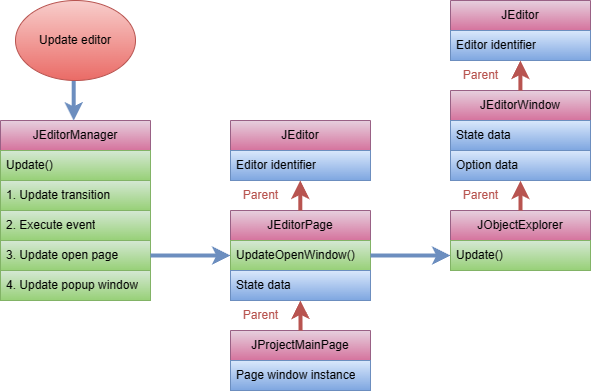

The diagram above was exported from draw.io. Its source (the exported page's mxGraphModel, read from the mxfile embedded in the PNG):
<mxGraphModel dx="1386" dy="785" grid="1" gridSize="10" guides="1" tooltips="1" connect="1" arrows="1" fold="1" page="1" pageScale="1" pageWidth="827" pageHeight="1169" math="0" shadow="0">
  <root>
    <mxCell id="0" />
    <mxCell id="1" parent="0" />
    <mxCell id="Q6dM_C_XlfPmKi1poczA-5" value="&lt;div&gt;JEditorManager&lt;/div&gt;" style="swimlane;fontStyle=0;childLayout=stackLayout;horizontal=1;startSize=30;horizontalStack=0;resizeParent=1;resizeParentMax=0;resizeLast=0;collapsible=1;marginBottom=0;whiteSpace=wrap;html=1;fillColor=#e6d0de;gradientColor=#d5739d;strokeColor=#996185;" parent="1" vertex="1">
      <mxGeometry x="90" y="135" width="150" height="180" as="geometry" />
    </mxCell>
    <mxCell id="Q6dM_C_XlfPmKi1poczA-6" value="&lt;span style=&quot;text-align: center;&quot;&gt;Update()&lt;/span&gt;" style="text;strokeColor=#82b366;fillColor=#d5e8d4;align=left;verticalAlign=middle;spacingLeft=4;spacingRight=4;overflow=hidden;points=[[0,0.5],[1,0.5]];portConstraint=eastwest;rotatable=0;whiteSpace=wrap;html=1;gradientColor=#97d077;" parent="Q6dM_C_XlfPmKi1poczA-5" vertex="1">
      <mxGeometry y="30" width="150" height="30" as="geometry" />
    </mxCell>
    <mxCell id="Q6dM_C_XlfPmKi1poczA-22" value="&lt;span style=&quot;text-align: center;&quot;&gt;1. Update transition&lt;/span&gt;" style="text;strokeColor=#82b366;fillColor=#d5e8d4;align=left;verticalAlign=middle;spacingLeft=4;spacingRight=4;overflow=hidden;points=[[0,0.5],[1,0.5]];portConstraint=eastwest;rotatable=0;whiteSpace=wrap;html=1;gradientColor=#97d077;" parent="Q6dM_C_XlfPmKi1poczA-5" vertex="1">
      <mxGeometry y="60" width="150" height="30" as="geometry" />
    </mxCell>
    <mxCell id="Q6dM_C_XlfPmKi1poczA-23" value="&lt;span style=&quot;text-align: center;&quot;&gt;2. Execute event&lt;/span&gt;" style="text;strokeColor=#82b366;fillColor=#d5e8d4;align=left;verticalAlign=middle;spacingLeft=4;spacingRight=4;overflow=hidden;points=[[0,0.5],[1,0.5]];portConstraint=eastwest;rotatable=0;whiteSpace=wrap;html=1;gradientColor=#97d077;" parent="Q6dM_C_XlfPmKi1poczA-5" vertex="1">
      <mxGeometry y="90" width="150" height="30" as="geometry" />
    </mxCell>
    <mxCell id="Q6dM_C_XlfPmKi1poczA-24" value="&lt;span style=&quot;text-align: center;&quot;&gt;3. Update open page&lt;/span&gt;" style="text;strokeColor=#82b366;fillColor=#d5e8d4;align=left;verticalAlign=middle;spacingLeft=4;spacingRight=4;overflow=hidden;points=[[0,0.5],[1,0.5]];portConstraint=eastwest;rotatable=0;whiteSpace=wrap;html=1;gradientColor=#97d077;" parent="Q6dM_C_XlfPmKi1poczA-5" vertex="1">
      <mxGeometry y="120" width="150" height="30" as="geometry" />
    </mxCell>
    <mxCell id="Q6dM_C_XlfPmKi1poczA-25" value="&lt;span style=&quot;text-align: center;&quot;&gt;4. Update popup window&lt;/span&gt;" style="text;strokeColor=#82b366;fillColor=#d5e8d4;align=left;verticalAlign=middle;spacingLeft=4;spacingRight=4;overflow=hidden;points=[[0,0.5],[1,0.5]];portConstraint=eastwest;rotatable=0;whiteSpace=wrap;html=1;gradientColor=#97d077;" parent="Q6dM_C_XlfPmKi1poczA-5" vertex="1">
      <mxGeometry y="150" width="150" height="30" as="geometry" />
    </mxCell>
    <mxCell id="Q6dM_C_XlfPmKi1poczA-8" value="JEditorPage" style="swimlane;fontStyle=0;childLayout=stackLayout;horizontal=1;startSize=30;horizontalStack=0;resizeParent=1;resizeParentMax=0;resizeLast=0;collapsible=1;marginBottom=0;whiteSpace=wrap;html=1;fillColor=#e6d0de;gradientColor=#d5739d;strokeColor=#996185;" parent="1" vertex="1">
      <mxGeometry x="320" y="225" width="140" height="60" as="geometry" />
    </mxCell>
    <mxCell id="Q6dM_C_XlfPmKi1poczA-9" value="UpdateOpenWindow()" style="text;strokeColor=#82b366;fillColor=#D5E8D4;align=left;verticalAlign=middle;spacingLeft=4;spacingRight=4;overflow=hidden;points=[[0,0.5],[1,0.5]];portConstraint=eastwest;rotatable=0;whiteSpace=wrap;html=1;gradientColor=#97d077;" parent="Q6dM_C_XlfPmKi1poczA-8" vertex="1">
      <mxGeometry y="30" width="140" height="30" as="geometry" />
    </mxCell>
    <mxCell id="Q6dM_C_XlfPmKi1poczA-10" value="" style="endArrow=classic;html=1;rounded=0;strokeWidth=4;strokeColor=#B85450;fillColor=#e6d0de;gradientColor=#d5739d;exitX=0.25;exitY=0;exitDx=0;exitDy=0;entryX=0.249;entryY=0.999;entryDx=0;entryDy=0;entryPerimeter=0;" parent="1" source="Q6dM_C_XlfPmKi1poczA-65" target="Q6dM_C_XlfPmKi1poczA-9" edge="1">
      <mxGeometry width="50" height="50" relative="1" as="geometry">
        <mxPoint x="180" y="370" as="sourcePoint" />
        <mxPoint x="355" y="290" as="targetPoint" />
      </mxGeometry>
    </mxCell>
    <mxCell id="Q6dM_C_XlfPmKi1poczA-11" value="&lt;font color=&quot;#b85450&quot;&gt;Parent&lt;/font&gt;" style="text;html=1;align=center;verticalAlign=middle;resizable=0;points=[];autosize=1;strokeColor=none;fillColor=none;fontColor=#CC00CC;" parent="1" vertex="1">
      <mxGeometry x="540" y="75" width="60" height="30" as="geometry" />
    </mxCell>
    <mxCell id="Q6dM_C_XlfPmKi1poczA-12" value="" style="endArrow=classic;html=1;rounded=0;exitX=0.485;exitY=0.985;exitDx=0;exitDy=0;strokeWidth=4;strokeColor=#6c8ebf;fillColor=#dae8fc;gradientColor=#7ea6e0;entryX=0.488;entryY=0.001;entryDx=0;entryDy=0;entryPerimeter=0;exitPerimeter=0;" parent="1" source="Q6dM_C_XlfPmKi1poczA-14" target="Q6dM_C_XlfPmKi1poczA-5" edge="1">
      <mxGeometry width="50" height="50" relative="1" as="geometry">
        <mxPoint x="635" y="390" as="sourcePoint" />
        <mxPoint x="360" y="390" as="targetPoint" />
      </mxGeometry>
    </mxCell>
    <mxCell id="Q6dM_C_XlfPmKi1poczA-13" value="" style="endArrow=classic;html=1;rounded=0;strokeWidth=4;strokeColor=#6c8ebf;fillColor=#dae8fc;gradientColor=#7ea6e0;exitX=1;exitY=0.5;exitDx=0;exitDy=0;entryX=0;entryY=0.5;entryDx=0;entryDy=0;" parent="1" source="Q6dM_C_XlfPmKi1poczA-24" target="Q6dM_C_XlfPmKi1poczA-9" edge="1">
      <mxGeometry width="50" height="50" relative="1" as="geometry">
        <mxPoint x="414" y="189.9999999999999" as="sourcePoint" />
        <mxPoint x="310" y="270" as="targetPoint" />
      </mxGeometry>
    </mxCell>
    <mxCell id="Q6dM_C_XlfPmKi1poczA-14" value="Update editor" style="ellipse;whiteSpace=wrap;html=1;fillColor=#f8cecc;strokeColor=#b85450;gradientColor=#ea6b66;" parent="1" vertex="1">
      <mxGeometry x="105" y="15" width="120" height="80" as="geometry" />
    </mxCell>
    <mxCell id="Q6dM_C_XlfPmKi1poczA-26" value="JProjectMainPage" style="swimlane;fontStyle=0;childLayout=stackLayout;horizontal=1;startSize=30;horizontalStack=0;resizeParent=1;resizeParentMax=0;resizeLast=0;collapsible=1;marginBottom=0;whiteSpace=wrap;html=1;fillColor=#e6d0de;gradientColor=#d5739d;strokeColor=#996185;" parent="1" vertex="1">
      <mxGeometry x="320" y="345" width="140" height="60" as="geometry" />
    </mxCell>
    <mxCell id="Q6dM_C_XlfPmKi1poczA-27" value="Page window instance" style="text;strokeColor=#6c8ebf;fillColor=#dae8fc;align=left;verticalAlign=middle;spacingLeft=4;spacingRight=4;overflow=hidden;points=[[0,0.5],[1,0.5]];portConstraint=eastwest;rotatable=0;whiteSpace=wrap;html=1;gradientColor=#7ea6e0;" parent="Q6dM_C_XlfPmKi1poczA-26" vertex="1">
      <mxGeometry y="30" width="140" height="30" as="geometry" />
    </mxCell>
    <mxCell id="Q6dM_C_XlfPmKi1poczA-30" value="JEditor" style="swimlane;fontStyle=0;childLayout=stackLayout;horizontal=1;startSize=30;horizontalStack=0;resizeParent=1;resizeParentMax=0;resizeLast=0;collapsible=1;marginBottom=0;whiteSpace=wrap;html=1;fillColor=#e6d0de;gradientColor=#d5739d;strokeColor=#996185;" parent="1" vertex="1">
      <mxGeometry x="320" y="135" width="140" height="60" as="geometry" />
    </mxCell>
    <mxCell id="Q6dM_C_XlfPmKi1poczA-31" value="Editor identifier" style="text;strokeColor=#6c8ebf;fillColor=#dae8fc;align=left;verticalAlign=middle;spacingLeft=4;spacingRight=4;overflow=hidden;points=[[0,0.5],[1,0.5]];portConstraint=eastwest;rotatable=0;whiteSpace=wrap;html=1;gradientColor=#7ea6e0;" parent="Q6dM_C_XlfPmKi1poczA-30" vertex="1">
      <mxGeometry y="30" width="140" height="30" as="geometry" />
    </mxCell>
    <mxCell id="Q6dM_C_XlfPmKi1poczA-32" value="JEditorWindow" style="swimlane;fontStyle=0;childLayout=stackLayout;horizontal=1;startSize=30;horizontalStack=0;resizeParent=1;resizeParentMax=0;resizeLast=0;collapsible=1;marginBottom=0;whiteSpace=wrap;html=1;fillColor=#e6d0de;gradientColor=#d5739d;strokeColor=#996185;" parent="1" vertex="1">
      <mxGeometry x="540" y="105" width="140" height="90" as="geometry" />
    </mxCell>
    <mxCell id="Q6dM_C_XlfPmKi1poczA-64" value="State data" style="text;strokeColor=#6c8ebf;fillColor=#dae8fc;align=left;verticalAlign=middle;spacingLeft=4;spacingRight=4;overflow=hidden;points=[[0,0.5],[1,0.5]];portConstraint=eastwest;rotatable=0;whiteSpace=wrap;html=1;gradientColor=#7ea6e0;" parent="Q6dM_C_XlfPmKi1poczA-32" vertex="1">
      <mxGeometry y="30" width="140" height="30" as="geometry" />
    </mxCell>
    <mxCell id="Q6dM_C_XlfPmKi1poczA-33" value="Option data" style="text;strokeColor=#6c8ebf;fillColor=#dae8fc;align=left;verticalAlign=middle;spacingLeft=4;spacingRight=4;overflow=hidden;points=[[0,0.5],[1,0.5]];portConstraint=eastwest;rotatable=0;whiteSpace=wrap;html=1;gradientColor=#7ea6e0;" parent="Q6dM_C_XlfPmKi1poczA-32" vertex="1">
      <mxGeometry y="60" width="140" height="30" as="geometry" />
    </mxCell>
    <mxCell id="Q6dM_C_XlfPmKi1poczA-34" value="JObjectExplorer" style="swimlane;fontStyle=0;childLayout=stackLayout;horizontal=1;startSize=30;horizontalStack=0;resizeParent=1;resizeParentMax=0;resizeLast=0;collapsible=1;marginBottom=0;whiteSpace=wrap;html=1;fillColor=#e6d0de;gradientColor=#d5739d;strokeColor=#996185;" parent="1" vertex="1">
      <mxGeometry x="540" y="225" width="140" height="60" as="geometry" />
    </mxCell>
    <mxCell id="Q6dM_C_XlfPmKi1poczA-35" value="Update()" style="text;strokeColor=#82b366;fillColor=#D5E8D4;align=left;verticalAlign=middle;spacingLeft=4;spacingRight=4;overflow=hidden;points=[[0,0.5],[1,0.5]];portConstraint=eastwest;rotatable=0;whiteSpace=wrap;html=1;gradientColor=#97d077;" parent="Q6dM_C_XlfPmKi1poczA-34" vertex="1">
      <mxGeometry y="30" width="140" height="30" as="geometry" />
    </mxCell>
    <mxCell id="Q6dM_C_XlfPmKi1poczA-36" value="JEditor" style="swimlane;fontStyle=0;childLayout=stackLayout;horizontal=1;startSize=30;horizontalStack=0;resizeParent=1;resizeParentMax=0;resizeLast=0;collapsible=1;marginBottom=0;whiteSpace=wrap;html=1;fillColor=#e6d0de;gradientColor=#d5739d;strokeColor=#996185;" parent="1" vertex="1">
      <mxGeometry x="540" y="15" width="140" height="60" as="geometry" />
    </mxCell>
    <mxCell id="Q6dM_C_XlfPmKi1poczA-37" value="Editor identifier" style="text;strokeColor=#6c8ebf;fillColor=#dae8fc;align=left;verticalAlign=middle;spacingLeft=4;spacingRight=4;overflow=hidden;points=[[0,0.5],[1,0.5]];portConstraint=eastwest;rotatable=0;whiteSpace=wrap;html=1;gradientColor=#7ea6e0;" parent="Q6dM_C_XlfPmKi1poczA-36" vertex="1">
      <mxGeometry y="30" width="140" height="30" as="geometry" />
    </mxCell>
    <mxCell id="Q6dM_C_XlfPmKi1poczA-39" value="" style="endArrow=classic;html=1;rounded=0;strokeWidth=4;strokeColor=#6c8ebf;fillColor=#dae8fc;gradientColor=#7ea6e0;exitX=1;exitY=0.5;exitDx=0;exitDy=0;entryX=0;entryY=0.5;entryDx=0;entryDy=0;" parent="1" source="Q6dM_C_XlfPmKi1poczA-9" target="Q6dM_C_XlfPmKi1poczA-35" edge="1">
      <mxGeometry width="50" height="50" relative="1" as="geometry">
        <mxPoint x="460" y="170.0000000000001" as="sourcePoint" />
        <mxPoint x="400" y="135" as="targetPoint" />
      </mxGeometry>
    </mxCell>
    <mxCell id="Q6dM_C_XlfPmKi1poczA-41" value="" style="endArrow=classic;html=1;rounded=0;strokeWidth=4;strokeColor=#B85450;fillColor=#e6d0de;gradientColor=#d5739d;exitX=0.25;exitY=0;exitDx=0;exitDy=0;entryX=0.25;entryY=1;entryDx=0;entryDy=0;" parent="1" edge="1">
      <mxGeometry width="50" height="50" relative="1" as="geometry">
        <mxPoint x="389.8" y="225" as="sourcePoint" />
        <mxPoint x="389.8" y="195" as="targetPoint" />
      </mxGeometry>
    </mxCell>
    <mxCell id="Q6dM_C_XlfPmKi1poczA-42" value="" style="endArrow=classic;html=1;rounded=0;strokeWidth=4;strokeColor=#B85450;fillColor=#e6d0de;gradientColor=#d5739d;exitX=0.25;exitY=0;exitDx=0;exitDy=0;entryX=0.25;entryY=1.002;entryDx=0;entryDy=0;entryPerimeter=0;" parent="1" edge="1">
      <mxGeometry width="50" height="50" relative="1" as="geometry">
        <mxPoint x="609.9000000000001" y="105" as="sourcePoint" />
        <mxPoint x="609.9000000000001" y="75.06000000000003" as="targetPoint" />
      </mxGeometry>
    </mxCell>
    <mxCell id="Q6dM_C_XlfPmKi1poczA-43" value="" style="endArrow=classic;html=1;rounded=0;strokeWidth=4;strokeColor=#B85450;fillColor=#e6d0de;gradientColor=#d5739d;exitX=0.25;exitY=0;exitDx=0;exitDy=0;entryX=0.25;entryY=1.003;entryDx=0;entryDy=0;entryPerimeter=0;" parent="1" edge="1">
      <mxGeometry width="50" height="50" relative="1" as="geometry">
        <mxPoint x="610.0000000000001" y="225" as="sourcePoint" />
        <mxPoint x="610.0000000000001" y="195.09000000000003" as="targetPoint" />
      </mxGeometry>
    </mxCell>
    <mxCell id="Q6dM_C_XlfPmKi1poczA-45" value="&lt;font color=&quot;#b85450&quot;&gt;Parent&lt;/font&gt;" style="text;html=1;align=center;verticalAlign=middle;resizable=0;points=[];autosize=1;strokeColor=none;fillColor=none;fontColor=#CC00CC;" parent="1" vertex="1">
      <mxGeometry x="320" y="315" width="60" height="30" as="geometry" />
    </mxCell>
    <mxCell id="Q6dM_C_XlfPmKi1poczA-46" value="&lt;font color=&quot;#b85450&quot;&gt;Parent&lt;/font&gt;" style="text;html=1;align=center;verticalAlign=middle;resizable=0;points=[];autosize=1;strokeColor=none;fillColor=none;fontColor=#CC00CC;" parent="1" vertex="1">
      <mxGeometry x="320" y="195" width="60" height="30" as="geometry" />
    </mxCell>
    <mxCell id="Q6dM_C_XlfPmKi1poczA-47" value="&lt;font color=&quot;#b85450&quot;&gt;Parent&lt;/font&gt;" style="text;html=1;align=center;verticalAlign=middle;resizable=0;points=[];autosize=1;strokeColor=none;fillColor=none;fontColor=#CC00CC;" parent="1" vertex="1">
      <mxGeometry x="540" y="195" width="60" height="30" as="geometry" />
    </mxCell>
    <mxCell id="Q6dM_C_XlfPmKi1poczA-66" value="" style="endArrow=classic;html=1;rounded=0;strokeWidth=4;strokeColor=#B85450;fillColor=#e6d0de;gradientColor=#d5739d;exitX=0.25;exitY=0;exitDx=0;exitDy=0;entryX=0.249;entryY=0.999;entryDx=0;entryDy=0;entryPerimeter=0;" parent="1" edge="1">
      <mxGeometry width="50" height="50" relative="1" as="geometry">
        <mxPoint x="390.04" y="345.03000000000003" as="sourcePoint" />
        <mxPoint x="389.90000000000003" y="315" as="targetPoint" />
      </mxGeometry>
    </mxCell>
    <mxCell id="Q6dM_C_XlfPmKi1poczA-65" value="State data" style="text;strokeColor=#6c8ebf;fillColor=#dae8fc;align=left;verticalAlign=middle;spacingLeft=4;spacingRight=4;overflow=hidden;points=[[0,0.5],[1,0.5]];portConstraint=eastwest;rotatable=0;whiteSpace=wrap;html=1;gradientColor=#7ea6e0;" parent="1" vertex="1">
      <mxGeometry x="320" y="285" width="140" height="30" as="geometry" />
    </mxCell>
  </root>
</mxGraphModel>